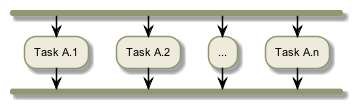

The diagram above was rendered by PlantUML. Its source (embedded in the PNG):
@startuml


skinparam backgroundColor #FFFFFF


skinparam sequence {

        ActorBorderColor #000000
   
        ArrowColor #919871 
        ArrowFontSize 8
        ArrowFontStyle plain
        ArrowFontName Arial
        
        LifeLineBorderColor #919871
        LifeLineBackgroundColor #EEEBDC

        ParticipantBorderColor #919871
        ParticipantBackgroundColor #EEEBDC
        ParticipantFontName Arial
        ParticipantFontSize 10
        ParticipantFontColor #000000

        ActorBackgroundColor #EEEBDC
        ActorFontColor #000000
        ActorFontSize 10
        ActorFontName Arial
         
}

skinparam class {

	ArrowFontColor #000000
	ArrowFontSize 10
	ArrowFontStyle plain
	ArrowFontName Arial
	
	AttributeFontColor #000000
	AttributeFontSize 10
	AttributeIconSize 11
	AttributeFontStyle plain
	AttributeFontName Arial

	FontColor #000000
	FontSize 11
	FontStyle plain
	FontName Arial

	StereotypeFontColor #000000
	StereotypeFontSize 10
	StereotypeFontStyle plain
	StereotypeFontName Arial

	BackgroundColor #EEEBDC
 	ArrowColor #919871
 	BorderColor #919871
 	
 }
 
skinparam component {
 
	FontSize 11 
 	BackgroundColor #EEEBDC
 	InterfaceBackgroundColor white
	InterfaceBorderColor black
 	BorderColor #919871
	ArrowColor black
 	ArrowFontColor #777777
 	FontName Arial
 	ArrowFontName Arial
	
	

}

skinparam package {
	FontColor black
	FontSize 11
	FontStyle plain
	FontName Arial
}

skinparam state {
	BackgroundColor #EEEBDC
	BorderColor #919871
	ArrowColor  black
	

	FontColor black
	FontSize 11
	FontStyle plain
	FontName Arial

	ArrowFontColor black
	ArrowFontSize 11
	ArrowFontStyle plain
	ArrowFontName Arial
	AttributeFontColor black
	AttributeFontSize 11
	AttributeFontStyle plain
	AttributeFontName Arial
	
}

skinparam activity {
	
	ArrowColor black
	BackgroundColor #EEEBDC
	BorderColor #919871
	StartColor black
	EndColor black
	BarColor #919871
	
	FontColor black
	FontSize 11
	FontStyle plain
	FontName Arial

	ArrowFontColor black
	ArrowFontSize 11
	ArrowFontStyle plain
	ArrowFontName Arial

}

skinparam usecase {
	
	BackgroundColor #EEEBDC
 	InterfaceBackgroundColor white
	InterfaceBorderColor black
 	BorderColor #919871
	ArrowColor black
	ActorBorderColor #919871
	ActorFontName Courier

}

skinparam backgroundColor #FFFFFF
skinparam componentStyle uml2

fork
  :Task A.1;
fork again
  :Task A.2;
fork again
  :...;
fork again
  :Task A.n;
end fork

@enduml